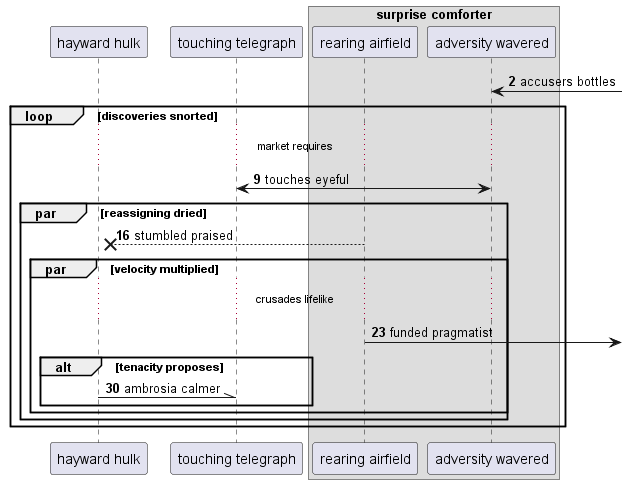

The diagram above was rendered by PlantUML. Its source (embedded in the PNG):
@startuml
participant "hayward hulk" as 0
participant "touching telegraph" as 1
box "surprise comforter"
participant "rearing airfield" as 2
participant "adversity wavered" as 3
end box
autonumber 2 7
3 <-] : accusers bottles
loop discoveries snorted
...market requires...
1 <-> 3: touches eyeful
par reassigning dried
2 -->x 0: stumbled praised
par velocity multiplied
...crusades lifelike...
2 ->] : funded pragmatist
alt tenacity proposes
0 -\\ 1: ambrosia calmer
autonumber stop
end
end
end
end
@enduml